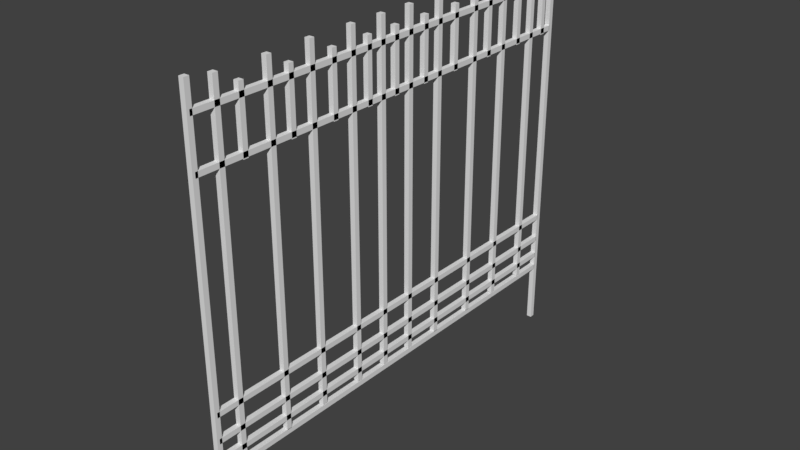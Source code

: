 # Source: fence.blend  (saved by Blender 2.79.0; exported with 4.5.12 LTS)
import bpy
from mathutils import Matrix  # noqa: F401  (used for matrix-valued properties, if any)

bpy.ops.wm.read_factory_settings(use_empty=True)
scene = bpy.context.scene
scene.name = 'Scene'

# ---- collections
col_collection_1 = bpy.data.collections.new('Collection 1'); scene.collection.children.link(col_collection_1)

# ---- materials (node trees are filled in below, after node groups)
mat_material = bpy.data.materials.new('Material')
mat_material.alpha_threshold = 0.0
mat_material.use_transparent_shadow = False
mat_material.roughness = 0.5
mat_material.line_color = (0.0, 0.0, 0.0, 1.0)

# ---- material node trees

# ---- world
world_world = bpy.data.worlds.new('World'); scene.world = world_world
world_world.color = (0.05088, 0.05088, 0.05088)
world_world.use_sun_shadow = False
world_world.sun_shadow_jitter_overblur = 0.0
world_world.cycles.sampling_method = 'MANUAL'

# ---- meshes
me_cube_009 = bpy.data.meshes.new('Cube.009')
me_cube_009.from_pydata([(0.03069, 2.718, 0.03069), (0.03069, 2.718, -0.03069), (-0.03069, 2.718, -0.03069), (-0.03069, 2.718, 0.03069), (0.03069, -2.718, 0.03069), (0.03069, -2.718, -0.03069), (-0.03069, -2.718, -0.03069), (-0.03069, -2.718, 0.03069), (0.03069, 0.4301, 2.453), (0.03069, 0.3687, 2.453), (-0.03069, 0.3687, 2.453), (-0.03069, 0.4301, 2.453), (0.03069, 0.4301, 3.184), (0.03069, 0.3687, 3.184), (-0.03069, 0.3687, 3.184), (-0.03069, 0.4301, 3.184), (0.03069, 1.816, -0.6778), (0.03069, 1.755, -0.6778), (-0.03069, 1.755, -0.6778), (-0.03069, 1.816, -0.6778), (0.03069, 1.816, 3.344), (0.03069, 1.755, 3.344), (-0.03069, 1.755, 3.344), (-0.03069, 1.816, 3.344), (0.03069, 1.279, -0.6925), (0.03069, 1.218, -0.6925), (-0.03069, 1.218, -0.6925), (-0.03069, 1.279, -0.6925), (0.03069, 1.279, 3.33), (0.03069, 1.218, 3.33), (-0.03069, 1.218, 3.33), (-0.03069, 1.279, 3.33), (0.03069, 2.371, -0.6778), (0.03069, 2.31, -0.6778), (-0.03069, 2.31, -0.6778), (-0.03069, 2.371, -0.6778), (0.03069, 2.371, 3.344), (0.03069, 2.31, 3.344), (-0.03069, 2.31, 3.344), (-0.03069, 2.371, 3.344), (0.03069, 2.107, 2.453), (0.03069, 2.045, 2.453), (-0.03069, 2.045, 2.453), (-0.03069, 2.107, 2.453), (0.03069, 2.107, 3.184), (0.03069, 2.045, 3.184), (-0.03069, 2.045, 3.184), (-0.03069, 2.107, 3.184), (0.03069, 2.603, 2.453), (0.03069, 2.542, 2.453), (-0.03069, 2.542, 2.453), (-0.03069, 2.603, 2.453), (0.03069, 2.603, 3.184), (0.03069, 2.542, 3.184), (-0.03069, 2.542, 3.184), (-0.03069, 2.603, 3.184), (0.03069, 1.541, 2.453), (0.03069, 1.48, 2.453), (-0.03069, 1.48, 2.453), (-0.03069, 1.541, 2.453), (0.03069, 1.541, 3.184), (0.03069, 1.48, 3.184), (-0.03069, 1.48, 3.184), (-0.03069, 1.541, 3.184), (0.03069, 0.9392, 2.453), (0.03069, 0.8778, 2.453), (-0.03069, 0.8778, 2.453), (-0.03069, 0.9392, 2.453), (0.03069, 0.9392, 3.184), (0.03069, 0.8778, 3.184), (-0.03069, 0.8778, 3.184), (-0.03069, 0.9392, 3.184), (0.03069, 0.6618, -0.6925), (0.03069, 0.6005, -0.6925), (-0.03069, 0.6005, -0.6925), (-0.03069, 0.6618, -0.6925), (0.03069, 0.6618, 3.33), (0.03069, 0.6005, 3.33), (-0.03069, 0.6005, 3.33), (-0.03069, 0.6618, 3.33), (0.03069, 0.1848, -0.6778), (0.03069, 0.1234, -0.6778), (-0.03069, 0.1234, -0.6778), (-0.03069, 0.1848, -0.6778), (0.03069, 0.1848, 3.344), (0.03069, 0.1234, 3.344), (-0.03069, 0.1234, 3.344), (-0.03069, 0.1848, 3.344), (0.03069, -2.384, -0.6925), (0.03069, -2.446, -0.6925), (-0.03069, -2.446, -0.6925), (-0.03069, -2.384, -0.6925), (0.03069, -2.384, 3.33), (0.03069, -2.446, 3.33), (-0.03069, -2.446, 3.33), (-0.03069, -2.384, 3.33), (0.03069, -2.107, 2.453), (0.03069, -2.168, 2.453), (-0.03069, -2.168, 2.453), (-0.03069, -2.107, 2.453), (0.03069, -2.107, 3.184), (0.03069, -2.168, 3.184), (-0.03069, -2.168, 3.184), (-0.03069, -2.107, 3.184), (0.03069, -1.505, 2.453), (0.03069, -1.566, 2.453), (-0.03069, -1.566, 2.453), (-0.03069, -1.505, 2.453), (0.03069, -1.505, 3.184), (0.03069, -1.566, 3.184), (-0.03069, -1.566, 3.184), (-0.03069, -1.505, 3.184), (0.03069, -0.03456, 2.453), (0.03069, -0.09594, 2.453), (-0.03069, -0.09594, 2.453), (-0.03069, -0.03456, 2.453), (0.03069, -0.03456, 3.184), (0.03069, -0.09594, 3.184), (-0.03069, -0.09594, 3.184), (-0.03069, -0.03456, 3.184), (0.03069, -0.4428, 2.453), (0.03069, -0.5041, 2.453), (-0.03069, -0.5041, 2.453), (-0.03069, -0.4428, 2.453), (0.03069, -0.4428, 3.184), (0.03069, -0.5041, 3.184), (-0.03069, -0.5041, 3.184), (-0.03069, -0.4428, 3.184), (0.03069, -0.9394, 2.453), (0.03069, -1.001, 2.453), (-0.03069, -1.001, 2.453), (-0.03069, -0.9394, 2.453), (0.03069, -0.9394, 3.184), (0.03069, -1.001, 3.184), (-0.03069, -1.001, 3.184), (-0.03069, -0.9394, 3.184), (0.03069, 2.718, -0.511), (0.03069, 2.718, -0.5724), (-0.03069, 2.718, -0.5724), (-0.03069, 2.718, -0.511), (0.03069, -2.718, -0.511), (0.03069, -2.718, -0.5724), (-0.03069, -2.718, -0.5724), (-0.03069, -2.718, -0.511), (0.03069, 2.718, -0.2768), (0.03069, 2.718, -0.3381), (-0.03069, 2.718, -0.3381), (-0.03069, 2.718, -0.2768), (0.03069, -2.718, -0.2768), (0.03069, -2.718, -0.3381), (-0.03069, -2.718, -0.3381), (-0.03069, -2.718, -0.2768), (0.03069, 2.718, 2.525), (0.03069, 2.718, 2.464), (-0.03069, 2.718, 2.464), (-0.03069, 2.718, 2.525), (0.03069, -2.718, 2.525), (0.03069, -2.718, 2.464), (-0.03069, -2.718, 2.464), (-0.03069, -2.718, 2.525), (0.03069, 2.718, -0.6873), (0.03069, 2.718, -0.7487), (-0.03069, 2.718, -0.7487), (-0.03069, 2.718, -0.6873), (0.03069, -2.718, -0.6873), (0.03069, -2.718, -0.7487), (-0.03069, -2.718, -0.7487), (-0.03069, -2.718, -0.6873), (0.03069, 2.718, 3.09), (0.03069, 2.718, 3.028), (-0.03069, 2.718, 3.028), (-0.03069, 2.718, 3.09), (0.03069, -2.718, 3.09), (0.03069, -2.718, 3.028), (-0.03069, -2.718, 3.028), (-0.03069, -2.718, 3.09), (0.03069, 2.774, -1.492), (0.03069, 2.713, -1.492), (-0.03069, 2.713, -1.492), (-0.03069, 2.774, -1.492), (0.03069, 2.774, 3.376), (0.03069, 2.713, 3.376), (-0.03069, 2.713, 3.376), (-0.03069, 2.774, 3.376), (0.03069, -0.2424, -0.6778), (0.03069, -0.3038, -0.6778), (-0.03069, -0.3038, -0.6778), (-0.03069, -0.2424, -0.6778), (0.03069, -0.2424, 3.344), (0.03069, -0.3038, 3.344), (-0.03069, -0.3038, 3.344), (-0.03069, -0.2424, 3.344), (0.03069, -0.6748, -0.6778), (0.03069, -0.7362, -0.6778), (-0.03069, -0.7362, -0.6778), (-0.03069, -0.6748, -0.6778), (0.03069, -0.6748, 3.344), (0.03069, -0.7362, 3.344), (-0.03069, -0.7362, 3.344), (-0.03069, -0.6748, 3.344), (0.03069, -1.767, -0.6925), (0.03069, -1.829, -0.6925), (-0.03069, -1.829, -0.6925), (-0.03069, -1.767, -0.6925), (0.03069, -1.767, 3.33), (0.03069, -1.829, 3.33), (-0.03069, -1.829, 3.33), (-0.03069, -1.767, 3.33), (0.03069, -1.23, -0.6778), (0.03069, -1.292, -0.6778), (-0.03069, -1.292, -0.6778), (-0.03069, -1.23, -0.6778), (0.03069, -1.23, 3.344), (0.03069, -1.292, 3.344), (-0.03069, -1.292, 3.344), (-0.03069, -1.23, 3.344), (0.03069, -2.687, -1.492), (0.03069, -2.749, -1.492), (-0.03069, -2.749, -1.492), (-0.03069, -2.687, -1.492), (0.03069, -2.687, 3.376), (0.03069, -2.749, 3.376), (-0.03069, -2.749, 3.376), (-0.03069, -2.687, 3.376)], [], [(1, 3, 0), (7, 5, 4), (4, 1, 0), (5, 2, 1), (2, 7, 3), (0, 7, 4), (9, 11, 8), (15, 13, 12), (12, 9, 8), (13, 10, 9), (14, 11, 10), (8, 15, 12), (17, 19, 16), (23, 21, 20), (16, 21, 17), (21, 18, 17), (22, 19, 18), (16, 23, 20), (25, 27, 24), (31, 29, 28), (28, 25, 24), (29, 26, 25), (30, 27, 26), (24, 31, 28), (33, 35, 32), (39, 37, 36), (32, 37, 33), (37, 34, 33), (38, 35, 34), (32, 39, 36), (41, 43, 40), (47, 45, 44), (44, 41, 40), (45, 42, 41), (46, 43, 42), (40, 47, 44), (49, 51, 48), (55, 53, 52), (52, 49, 48), (53, 50, 49), (54, 51, 50), (48, 55, 52), (57, 59, 56), (63, 61, 60), (60, 57, 56), (61, 58, 57), (62, 59, 58), (56, 63, 60), (65, 67, 64), (71, 69, 68), (68, 65, 64), (69, 66, 65), (70, 67, 66), (64, 71, 68), (73, 75, 72), (79, 77, 76), (76, 73, 72), (77, 74, 73), (78, 75, 74), (72, 79, 76), (81, 83, 80), (87, 85, 84), (84, 81, 80), (85, 82, 81), (86, 83, 82), (80, 87, 84), (89, 91, 88), (95, 93, 92), (88, 93, 89), (93, 90, 89), (94, 91, 90), (88, 95, 92), (97, 99, 96), (103, 101, 100), (100, 97, 96), (101, 98, 97), (102, 99, 98), (96, 103, 100), (105, 107, 104), (111, 109, 108), (108, 105, 104), (109, 106, 105), (110, 107, 106), (104, 111, 108), (113, 115, 112), (119, 117, 116), (116, 113, 112), (117, 114, 113), (118, 115, 114), (112, 119, 116), (121, 123, 120), (127, 125, 124), (124, 121, 120), (125, 122, 121), (126, 123, 122), (120, 127, 124), (129, 131, 128), (135, 133, 132), (132, 129, 128), (133, 130, 129), (134, 131, 130), (128, 135, 132), (137, 139, 136), (143, 141, 140), (140, 137, 136), (141, 138, 137), (142, 139, 138), (136, 143, 140), (145, 147, 144), (151, 149, 148), (148, 145, 144), (149, 146, 145), (150, 147, 146), (144, 151, 148), (153, 155, 152), (159, 157, 156), (156, 153, 152), (157, 154, 153), (158, 155, 154), (152, 159, 156), (161, 163, 160), (167, 165, 164), (164, 161, 160), (165, 162, 161), (166, 163, 162), (160, 167, 164), (169, 171, 168), (175, 173, 172), (172, 169, 168), (173, 170, 169), (174, 171, 170), (168, 175, 172), (177, 179, 176), (183, 181, 180), (180, 177, 176), (181, 178, 177), (182, 179, 178), (176, 183, 180), (185, 187, 184), (191, 189, 188), (188, 185, 184), (189, 186, 185), (190, 187, 186), (184, 191, 188), (193, 195, 192), (199, 197, 196), (192, 197, 193), (197, 194, 193), (198, 195, 194), (192, 199, 196), (201, 203, 200), (207, 205, 204), (200, 205, 201), (205, 202, 201), (206, 203, 202), (200, 207, 204), (209, 211, 208), (215, 213, 212), (212, 209, 208), (213, 210, 209), (214, 211, 210), (208, 215, 212), (217, 219, 216), (223, 221, 220), (220, 217, 216), (221, 218, 217), (222, 219, 218), (216, 223, 220), (1, 2, 3), (7, 6, 5), (4, 5, 1), (5, 6, 2), (2, 6, 7), (0, 3, 7), (9, 10, 11), (15, 14, 13), (12, 13, 9), (13, 14, 10), (14, 15, 11), (8, 11, 15), (17, 18, 19), (23, 22, 21), (16, 20, 21), (21, 22, 18), (22, 23, 19), (16, 19, 23), (25, 26, 27), (31, 30, 29), (28, 29, 25), (29, 30, 26), (30, 31, 27), (24, 27, 31), (33, 34, 35), (39, 38, 37), (32, 36, 37), (37, 38, 34), (38, 39, 35), (32, 35, 39), (41, 42, 43), (47, 46, 45), (44, 45, 41), (45, 46, 42), (46, 47, 43), (40, 43, 47), (49, 50, 51), (55, 54, 53), (52, 53, 49), (53, 54, 50), (54, 55, 51), (48, 51, 55), (57, 58, 59), (63, 62, 61), (60, 61, 57), (61, 62, 58), (62, 63, 59), (56, 59, 63), (65, 66, 67), (71, 70, 69), (68, 69, 65), (69, 70, 66), (70, 71, 67), (64, 67, 71), (73, 74, 75), (79, 78, 77), (76, 77, 73), (77, 78, 74), (78, 79, 75), (72, 75, 79), (81, 82, 83), (87, 86, 85), (84, 85, 81), (85, 86, 82), (86, 87, 83), (80, 83, 87), (89, 90, 91), (95, 94, 93), (88, 92, 93), (93, 94, 90), (94, 95, 91), (88, 91, 95), (97, 98, 99), (103, 102, 101), (100, 101, 97), (101, 102, 98), (102, 103, 99), (96, 99, 103), (105, 106, 107), (111, 110, 109), (108, 109, 105), (109, 110, 106), (110, 111, 107), (104, 107, 111), (113, 114, 115), (119, 118, 117), (116, 117, 113), (117, 118, 114), (118, 119, 115), (112, 115, 119), (121, 122, 123), (127, 126, 125), (124, 125, 121), (125, 126, 122), (126, 127, 123), (120, 123, 127), (129, 130, 131), (135, 134, 133), (132, 133, 129), (133, 134, 130), (134, 135, 131), (128, 131, 135), (137, 138, 139), (143, 142, 141), (140, 141, 137), (141, 142, 138), (142, 143, 139), (136, 139, 143), (145, 146, 147), (151, 150, 149), (148, 149, 145), (149, 150, 146), (150, 151, 147), (144, 147, 151), (153, 154, 155), (159, 158, 157), (156, 157, 153), (157, 158, 154), (158, 159, 155), (152, 155, 159), (161, 162, 163), (167, 166, 165), (164, 165, 161), (165, 166, 162), (166, 167, 163), (160, 163, 167), (169, 170, 171), (175, 174, 173), (172, 173, 169), (173, 174, 170), (174, 175, 171), (168, 171, 175), (177, 178, 179), (183, 182, 181), (180, 181, 177), (181, 182, 178), (182, 183, 179), (176, 179, 183), (185, 186, 187), (191, 190, 189), (188, 189, 185), (189, 190, 186), (190, 191, 187), (184, 187, 191), (193, 194, 195), (199, 198, 197), (192, 196, 197), (197, 198, 194), (198, 199, 195), (192, 195, 199), (201, 202, 203), (207, 206, 205), (200, 204, 205), (205, 206, 202), (206, 207, 203), (200, 203, 207), (209, 210, 211), (215, 214, 213), (212, 213, 209), (213, 214, 210), (214, 215, 211), (208, 211, 215), (217, 218, 219), (223, 222, 221), (220, 221, 217), (221, 222, 218), (222, 223, 219), (216, 219, 223)])
_uv = me_cube_009.uv_layers.new(name='UVMap')
_uv.uv.foreach_set('vector', [0.8759, 0.5176, 0.8526, 0.5302, 0.8526, 0.5176, 0.8526, 0.4727, 0.8759, 0.4853, 0.8526, 0.4853, 0.8249, 0.5003, 0.8481, 0.4877, 0.8481, 0.5003, 0.8249, 0.4703, 0.8481, 0.4578, 0.8481, 0.4703, 0.765, 0.5302, 0.7417, 0.5176, 0.765, 0.5176, 0.8204, 0.4578, 0.7971, 0.4703, 0.7971, 0.4578, 0.9975, 0.2682, 0.9978, 0.2556, 0.9978, 0.2682, 0.9978, 0.04371, 0.9975, 0.03113, 0.9978, 0.03113, 0.8669, 0.4554, 0.8666, 0.3056, 0.8669, 0.3056, 0.8759, 0.3032, 0.8526, 0.1534, 0.8759, 0.1534, 0.9881, 0.1534, 0.9884, 0.3032, 0.9881, 0.3032, 0.7095, 0.3032, 0.6863, 0.1534, 0.7095, 0.1534, 0.9928, 0.4853, 0.9931, 0.4727, 0.9931, 0.4853, 0.9978, 0.1185, 0.9975, 0.106, 0.9978, 0.106, 0.8899, 0.001195, 0.8897, 0.8255, 0.8897, 0.001195, 0.5566, 0.001195, 0.5799, 0.8255, 0.5566, 0.8255, 0.9506, 0.001195, 0.9509, 0.8255, 0.9506, 0.8255, 0.3582, 0.8255, 0.3349, 0.001195, 0.3582, 0.001195, 0.9835, 0.5302, 0.9837, 0.5176, 0.9837, 0.5302, 0.9978, 0.02874, 0.9975, 0.01616, 0.9978, 0.01616, 0.9134, 0.8255, 0.9131, 0.001195, 0.9134, 0.001195, 0.3903, 0.001195, 0.4136, 0.8255, 0.3903, 0.8255, 0.9366, 0.001195, 0.9368, 0.8255, 0.9366, 0.8255, 0.1918, 0.8255, 0.1685, 0.001195, 0.1918, 0.001195, 0.9788, 0.5302, 0.979, 0.5176, 0.979, 0.5302, 0.9978, 0.1634, 0.9975, 0.1509, 0.9978, 0.1509, 0.8993, 0.001195, 0.8991, 0.8255, 0.8991, 0.001195, 0.5012, 0.001195, 0.5245, 0.8255, 0.5012, 0.8255, 0.96, 0.001195, 0.9603, 0.8255, 0.96, 0.8255, 0.2473, 0.8255, 0.224, 0.001195, 0.2473, 0.001195, 0.9835, 0.5003, 0.9837, 0.4877, 0.9837, 0.5003, 0.9978, 0.1335, 0.9975, 0.1209, 0.9978, 0.1209, 0.9743, 0.3032, 0.9741, 0.1534, 0.9743, 0.1534, 0.8759, 0.151, 0.8526, 0.001195, 0.8759, 0.001195, 0.9928, 0.1534, 0.9931, 0.3032, 0.9928, 0.3032, 0.7373, 0.151, 0.714, 0.001195, 0.7373, 0.001195, 0.9975, 0.358, 0.9978, 0.3455, 0.9978, 0.358, 0.9978, 0.1934, 0.9975, 0.1808, 0.9978, 0.1808, 0.9743, 0.4554, 0.9741, 0.3056, 0.9743, 0.3056, 0.8481, 0.4554, 0.8249, 0.3056, 0.8481, 0.3056, 0.9835, 0.1534, 0.9837, 0.3032, 0.9835, 0.3032, 0.7373, 0.3032, 0.714, 0.1534, 0.7373, 0.1534, 0.9975, 0.3131, 0.9978, 0.3005, 0.9978, 0.3131, 0.9743, 0.5152, 0.9741, 0.5027, 0.9743, 0.5027, 0.8528, 0.4554, 0.8526, 0.3056, 0.8528, 0.3056, 0.8481, 0.3032, 0.8249, 0.1534, 0.8481, 0.1534, 0.9881, 0.001195, 0.9884, 0.151, 0.9881, 0.151, 0.765, 0.151, 0.7417, 0.001195, 0.765, 0.001195, 0.9975, 0.2233, 0.9978, 0.2107, 0.9978, 0.2233, 0.9978, 0.01377, 0.9975, 0.001195, 0.9978, 0.001195, 0.8622, 0.4554, 0.862, 0.3056, 0.8622, 0.3056, 0.8481, 0.151, 0.8249, 0.001195, 0.8481, 0.001195, 0.9928, 0.001195, 0.9931, 0.151, 0.9928, 0.151, 0.765, 0.3032, 0.7417, 0.1534, 0.765, 0.1534, 0.9835, 0.5152, 0.9837, 0.5027, 0.9837, 0.5152, 0.9978, 0.07364, 0.9975, 0.06107, 0.9978, 0.06107, 0.8946, 0.8255, 0.8944, 0.001195, 0.8946, 0.001195, 0.4457, 0.001195, 0.469, 0.8255, 0.4457, 0.8255, 0.9694, 0.001195, 0.9697, 0.8255, 0.9694, 0.8255, 0.1641, 0.8255, 0.1408, 0.001195, 0.1641, 0.001195, 0.9881, 0.5003, 0.9884, 0.4877, 0.9884, 0.5003, 0.9978, 0.3431, 0.9975, 0.3305, 0.9978, 0.3305, 0.8852, 0.8255, 0.885, 0.001195, 0.8852, 0.001195, 0.5843, 0.001195, 0.6076, 0.8255, 0.5843, 0.8255, 0.9553, 0.001195, 0.9556, 0.8255, 0.9553, 0.8255, 0.275, 0.8255, 0.2517, 0.001195, 0.275, 0.001195, 0.9881, 0.5302, 0.9884, 0.5176, 0.9884, 0.5302, 0.979, 0.4853, 0.9788, 0.4727, 0.979, 0.4727, 0.9087, 0.001195, 0.9084, 0.8255, 0.9084, 0.001195, 0.418, 0.001195, 0.4413, 0.8255, 0.418, 0.8255, 0.9272, 0.001195, 0.9275, 0.8255, 0.9272, 0.8255, 0.2195, 0.8255, 0.1963, 0.001195, 0.2195, 0.001195, 0.9835, 0.4853, 0.9837, 0.4727, 0.9837, 0.4853, 0.9978, 0.1036, 0.9975, 0.091, 0.9978, 0.091, 0.8575, 0.4554, 0.8573, 0.3056, 0.8575, 0.3056, 0.8204, 0.4554, 0.7971, 0.3056, 0.8204, 0.3056, 0.9881, 0.3056, 0.9884, 0.4554, 0.9881, 0.4554, 0.7927, 0.151, 0.7694, 0.001195, 0.7927, 0.001195, 0.9975, 0.2982, 0.9978, 0.2856, 0.9978, 0.2982, 0.9978, 0.2084, 0.9975, 0.1958, 0.9978, 0.1958, 0.8716, 0.4554, 0.8713, 0.3056, 0.8716, 0.3056, 0.7927, 0.4554, 0.7694, 0.3056, 0.7927, 0.3056, 0.9835, 0.3056, 0.9837, 0.4554, 0.9835, 0.4554, 0.7927, 0.3032, 0.7694, 0.1534, 0.7927, 0.1534, 0.9788, 0.5152, 0.979, 0.5027, 0.979, 0.5152, 0.9978, 0.05868, 0.9975, 0.0461, 0.9978, 0.0461, 0.9788, 0.3056, 0.979, 0.4554, 0.9788, 0.4554, 0.765, 0.4554, 0.7417, 0.3056, 0.765, 0.3056, 0.9788, 0.1534, 0.979, 0.3032, 0.9788, 0.3032, 0.8204, 0.151, 0.7971, 0.001195, 0.8204, 0.001195, 0.9975, 0.2832, 0.9978, 0.2706, 0.9978, 0.2832, 0.9978, 0.3281, 0.9975, 0.3155, 0.9978, 0.3155, 0.979, 0.151, 0.9788, 0.001195, 0.979, 0.001195, 0.7373, 0.4554, 0.714, 0.3056, 0.7373, 0.3056, 0.9928, 0.3056, 0.9931, 0.4554, 0.9928, 0.4554, 0.8204, 0.3032, 0.7971, 0.1534, 0.8204, 0.1534, 0.9788, 0.5003, 0.979, 0.4877, 0.979, 0.5003, 0.9931, 0.5152, 0.9928, 0.5027, 0.9931, 0.5027, 0.9743, 0.151, 0.9741, 0.001195, 0.9743, 0.001195, 0.7095, 0.4554, 0.6863, 0.3056, 0.7095, 0.3056, 0.9835, 0.001195, 0.9837, 0.151, 0.9835, 0.151, 0.7095, 0.151, 0.6863, 0.001195, 0.7095, 0.001195, 0.7971, 0.5027, 0.8204, 0.5152, 0.7971, 0.5152, 0.7095, 0.4727, 0.6863, 0.4853, 0.6863, 0.4727, 0.7417, 0.5152, 0.765, 0.5027, 0.765, 0.5152, 0.9741, 0.4703, 0.9974, 0.4578, 0.9974, 0.4703, 0.7694, 0.5152, 0.7927, 0.5027, 0.7927, 0.5152, 0.7927, 0.5176, 0.7694, 0.5302, 0.7694, 0.5176, 0.7373, 0.5302, 0.714, 0.5176, 0.7373, 0.5176, 0.7417, 0.4578, 0.765, 0.4703, 0.7417, 0.4703, 0.7095, 0.5176, 0.6863, 0.5302, 0.6863, 0.5176, 0.8481, 0.5302, 0.8249, 0.5176, 0.8481, 0.5176, 0.8204, 0.5302, 0.7971, 0.5176, 0.8204, 0.5176, 0.8481, 0.4727, 0.8249, 0.4853, 0.8249, 0.4727, 0.7927, 0.5003, 0.7694, 0.4877, 0.7927, 0.4877, 0.7373, 0.4727, 0.714, 0.4853, 0.714, 0.4727, 0.7417, 0.5003, 0.765, 0.4877, 0.765, 0.5003, 0.8526, 0.5003, 0.8759, 0.4877, 0.8759, 0.5003, 0.8249, 0.5152, 0.8481, 0.5027, 0.8481, 0.5152, 0.8759, 0.4578, 0.8526, 0.4703, 0.8526, 0.4578, 0.7095, 0.5152, 0.6863, 0.5027, 0.7095, 0.5027, 0.765, 0.4727, 0.7417, 0.4853, 0.7417, 0.4727, 0.714, 0.5003, 0.7373, 0.4877, 0.7373, 0.5003, 0.714, 0.4703, 0.7373, 0.4578, 0.7373, 0.4703, 0.8526, 0.5152, 0.8759, 0.5027, 0.8759, 0.5152, 0.7927, 0.4727, 0.7694, 0.4853, 0.7694, 0.4727, 0.8204, 0.5003, 0.7971, 0.4877, 0.8204, 0.4877, 0.8204, 0.4727, 0.7971, 0.4853, 0.7971, 0.4727, 0.6863, 0.5003, 0.7095, 0.4877, 0.7095, 0.5003, 0.7694, 0.4578, 0.7927, 0.4703, 0.7694, 0.4703, 0.714, 0.5152, 0.7373, 0.5027, 0.7373, 0.5152, 0.7095, 0.4578, 0.6863, 0.4703, 0.6863, 0.4578, 0.9975, 0.2533, 0.9978, 0.2407, 0.9978, 0.2533, 0.9743, 0.5302, 0.9741, 0.5176, 0.9743, 0.5176, 0.6722, 0.001195, 0.6725, 0.9988, 0.6722, 0.9988, 0.08537, 0.001195, 0.1087, 0.9988, 0.08537, 0.9988, 0.6769, 0.001195, 0.6771, 0.9988, 0.6769, 0.9988, 0.05323, 0.9988, 0.02993, 0.001195, 0.05323, 0.001195, 0.9881, 0.5152, 0.9884, 0.5027, 0.9884, 0.5152, 0.9743, 0.5003, 0.9741, 0.4877, 0.9743, 0.4877, 0.904, 0.8255, 0.9037, 0.001195, 0.904, 0.001195, 0.5289, 0.001195, 0.5522, 0.8255, 0.5289, 0.8255, 0.9413, 0.001195, 0.9415, 0.8255, 0.9413, 0.8255, 0.3304, 0.8255, 0.3071, 0.001195, 0.3304, 0.001195, 0.9975, 0.2383, 0.9978, 0.2257, 0.9978, 0.2383, 0.9743, 0.4853, 0.9741, 0.4727, 0.9743, 0.4727, 0.9228, 0.001195, 0.9225, 0.8255, 0.9225, 0.001195, 0.6121, 0.001195, 0.6354, 0.8255, 0.6121, 0.8255, 0.9459, 0.001195, 0.9462, 0.8255, 0.9459, 0.8255, 0.3027, 0.8255, 0.2794, 0.001195, 0.3027, 0.001195, 0.9928, 0.5003, 0.9931, 0.4877, 0.9931, 0.5003, 0.9978, 0.1485, 0.9975, 0.1359, 0.9978, 0.1359, 0.9181, 0.001195, 0.9178, 0.8255, 0.9178, 0.001195, 0.4735, 0.001195, 0.4968, 0.8255, 0.4735, 0.8255, 0.9319, 0.001195, 0.9321, 0.8255, 0.9319, 0.8255, 0.1364, 0.8255, 0.1131, 0.001195, 0.1364, 0.001195, 0.9881, 0.4853, 0.9884, 0.4727, 0.9884, 0.4853, 0.9978, 0.08861, 0.9975, 0.07603, 0.9978, 0.07603, 0.8806, 0.8255, 0.8803, 0.001195, 0.8806, 0.001195, 0.6398, 0.001195, 0.6631, 0.8255, 0.6398, 0.8255, 0.9647, 0.001195, 0.965, 0.8255, 0.9647, 0.8255, 0.3859, 0.8255, 0.3626, 0.001195, 0.3859, 0.001195, 0.9975, 0.1784, 0.9978, 0.1658, 0.9978, 0.1784, 0.9931, 0.5302, 0.9928, 0.5176, 0.9931, 0.5176, 0.6675, 0.001195, 0.6678, 0.9988, 0.6675, 0.9988, 0.05765, 0.001195, 0.08095, 0.9988, 0.05765, 0.9988, 0.6816, 0.001195, 0.6818, 0.9988, 0.6816, 0.9988, 0.02551, 0.9988, 0.002213, 0.001195, 0.02551, 0.001195, 0.8759, 0.5176, 0.8759, 0.5302, 0.8526, 0.5302, 0.8526, 0.4727, 0.8759, 0.4727, 0.8759, 0.4853, 0.8249, 0.5003, 0.8249, 0.4877, 0.8481, 0.4877, 0.8249, 0.4703, 0.8249, 0.4578, 0.8481, 0.4578, 0.765, 0.5302, 0.7417, 0.5302, 0.7417, 0.5176, 0.8204, 0.4578, 0.8204, 0.4703, 0.7971, 0.4703, 0.9975, 0.2682, 0.9975, 0.2556, 0.9978, 0.2556, 0.9978, 0.04371, 0.9975, 0.04371, 0.9975, 0.03113, 0.8669, 0.4554, 0.8666, 0.4554, 0.8666, 0.3056, 0.8759, 0.3032, 0.8526, 0.3032, 0.8526, 0.1534, 0.9881, 0.1534, 0.9884, 0.1534, 0.9884, 0.3032, 0.7095, 0.3032, 0.6863, 0.3032, 0.6863, 0.1534, 0.9928, 0.4853, 0.9928, 0.4727, 0.9931, 0.4727, 0.9978, 0.1185, 0.9975, 0.1185, 0.9975, 0.106, 0.8899, 0.001195, 0.8899, 0.8255, 0.8897, 0.8255, 0.5566, 0.001195, 0.5799, 0.001195, 0.5799, 0.8255, 0.9506, 0.001195, 0.9509, 0.001195, 0.9509, 0.8255, 0.3582, 0.8255, 0.3349, 0.8255, 0.3349, 0.001195, 0.9835, 0.5302, 0.9835, 0.5176, 0.9837, 0.5176, 0.9978, 0.02874, 0.9975, 0.02874, 0.9975, 0.01616, 0.9134, 0.8255, 0.9131, 0.8255, 0.9131, 0.001195, 0.3903, 0.001195, 0.4136, 0.001195, 0.4136, 0.8255, 0.9366, 0.001195, 0.9368, 0.001195, 0.9368, 0.8255, 0.1918, 0.8255, 0.1685, 0.8255, 0.1685, 0.001195, 0.9788, 0.5302, 0.9788, 0.5176, 0.979, 0.5176, 0.9978, 0.1634, 0.9975, 0.1634, 0.9975, 0.1509, 0.8993, 0.001195, 0.8993, 0.8255, 0.8991, 0.8255, 0.5012, 0.001195, 0.5245, 0.001195, 0.5245, 0.8255, 0.96, 0.001195, 0.9603, 0.001195, 0.9603, 0.8255, 0.2473, 0.8255, 0.224, 0.8255, 0.224, 0.001195, 0.9835, 0.5003, 0.9835, 0.4877, 0.9837, 0.4877, 0.9978, 0.1335, 0.9975, 0.1335, 0.9975, 0.1209, 0.9743, 0.3032, 0.9741, 0.3032, 0.9741, 0.1534, 0.8759, 0.151, 0.8526, 0.151, 0.8526, 0.001195, 0.9928, 0.1534, 0.9931, 0.1534, 0.9931, 0.3032, 0.7373, 0.151, 0.714, 0.151, 0.714, 0.001195, 0.9975, 0.358, 0.9975, 0.3455, 0.9978, 0.3455, 0.9978, 0.1934, 0.9975, 0.1934, 0.9975, 0.1808, 0.9743, 0.4554, 0.9741, 0.4554, 0.9741, 0.3056, 0.8481, 0.4554, 0.8249, 0.4554, 0.8249, 0.3056, 0.9835, 0.1534, 0.9837, 0.1534, 0.9837, 0.3032, 0.7373, 0.3032, 0.714, 0.3032, 0.714, 0.1534, 0.9975, 0.3131, 0.9975, 0.3005, 0.9978, 0.3005, 0.9743, 0.5152, 0.9741, 0.5152, 0.9741, 0.5027, 0.8528, 0.4554, 0.8526, 0.4554, 0.8526, 0.3056, 0.8481, 0.3032, 0.8249, 0.3032, 0.8249, 0.1534, 0.9881, 0.001195, 0.9884, 0.001195, 0.9884, 0.151, 0.765, 0.151, 0.7417, 0.151, 0.7417, 0.001195, 0.9975, 0.2233, 0.9975, 0.2107, 0.9978, 0.2107, 0.9978, 0.01377, 0.9975, 0.01377, 0.9975, 0.001195, 0.8622, 0.4554, 0.862, 0.4554, 0.862, 0.3056, 0.8481, 0.151, 0.8249, 0.151, 0.8249, 0.001195, 0.9928, 0.001195, 0.9931, 0.001195, 0.9931, 0.151, 0.765, 0.3032, 0.7417, 0.3032, 0.7417, 0.1534, 0.9835, 0.5152, 0.9835, 0.5027, 0.9837, 0.5027, 0.9978, 0.07364, 0.9975, 0.07364, 0.9975, 0.06107, 0.8946, 0.8255, 0.8944, 0.8255, 0.8944, 0.001195, 0.4457, 0.001195, 0.469, 0.001195, 0.469, 0.8255, 0.9694, 0.001195, 0.9697, 0.001195, 0.9697, 0.8255, 0.1641, 0.8255, 0.1408, 0.8255, 0.1408, 0.001195, 0.9881, 0.5003, 0.9881, 0.4877, 0.9884, 0.4877, 0.9978, 0.3431, 0.9975, 0.3431, 0.9975, 0.3305, 0.8852, 0.8255, 0.885, 0.8255, 0.885, 0.001195, 0.5843, 0.001195, 0.6076, 0.001195, 0.6076, 0.8255, 0.9553, 0.001195, 0.9556, 0.001195, 0.9556, 0.8255, 0.275, 0.8255, 0.2517, 0.8255, 0.2517, 0.001195, 0.9881, 0.5302, 0.9881, 0.5176, 0.9884, 0.5176, 0.979, 0.4853, 0.9788, 0.4853, 0.9788, 0.4727, 0.9087, 0.001195, 0.9087, 0.8255, 0.9084, 0.8255, 0.418, 0.001195, 0.4413, 0.001195, 0.4413, 0.8255, 0.9272, 0.001195, 0.9275, 0.001195, 0.9275, 0.8255, 0.2195, 0.8255, 0.1963, 0.8255, 0.1963, 0.001195, 0.9835, 0.4853, 0.9835, 0.4727, 0.9837, 0.4727, 0.9978, 0.1036, 0.9975, 0.1036, 0.9975, 0.091, 0.8575, 0.4554, 0.8573, 0.4554, 0.8573, 0.3056, 0.8204, 0.4554, 0.7971, 0.4554, 0.7971, 0.3056, 0.9881, 0.3056, 0.9884, 0.3056, 0.9884, 0.4554, 0.7927, 0.151, 0.7694, 0.151, 0.7694, 0.001195, 0.9975, 0.2982, 0.9975, 0.2856, 0.9978, 0.2856, 0.9978, 0.2084, 0.9975, 0.2084, 0.9975, 0.1958, 0.8716, 0.4554, 0.8713, 0.4554, 0.8713, 0.3056, 0.7927, 0.4554, 0.7694, 0.4554, 0.7694, 0.3056, 0.9835, 0.3056, 0.9837, 0.3056, 0.9837, 0.4554, 0.7927, 0.3032, 0.7694, 0.3032, 0.7694, 0.1534, 0.9788, 0.5152, 0.9788, 0.5027, 0.979, 0.5027, 0.9978, 0.05868, 0.9975, 0.05868, 0.9975, 0.0461, 0.9788, 0.3056, 0.979, 0.3056, 0.979, 0.4554, 0.765, 0.4554, 0.7417, 0.4554, 0.7417, 0.3056, 0.9788, 0.1534, 0.979, 0.1534, 0.979, 0.3032, 0.8204, 0.151, 0.7971, 0.151, 0.7971, 0.001195, 0.9975, 0.2832, 0.9975, 0.2706, 0.9978, 0.2706, 0.9978, 0.3281, 0.9975, 0.3281, 0.9975, 0.3155, 0.979, 0.151, 0.9788, 0.151, 0.9788, 0.001195, 0.7373, 0.4554, 0.714, 0.4554, 0.714, 0.3056, 0.9928, 0.3056, 0.9931, 0.3056, 0.9931, 0.4554, 0.8204, 0.3032, 0.7971, 0.3032, 0.7971, 0.1534, 0.9788, 0.5003, 0.9788, 0.4877, 0.979, 0.4877, 0.9931, 0.5152, 0.9928, 0.5152, 0.9928, 0.5027, 0.9743, 0.151, 0.9741, 0.151, 0.9741, 0.001195, 0.7095, 0.4554, 0.6863, 0.4554, 0.6863, 0.3056, 0.9835, 0.001195, 0.9837, 0.001195, 0.9837, 0.151, 0.7095, 0.151, 0.6863, 0.151, 0.6863, 0.001195, 0.7971, 0.5027, 0.8204, 0.5027, 0.8204, 0.5152, 0.7095, 0.4727, 0.7095, 0.4853, 0.6863, 0.4853, 0.7417, 0.5152, 0.7417, 0.5027, 0.765, 0.5027, 0.9741, 0.4703, 0.9741, 0.4578, 0.9974, 0.4578, 0.7694, 0.5152, 0.7694, 0.5027, 0.7927, 0.5027, 0.7927, 0.5176, 0.7927, 0.5302, 0.7694, 0.5302, 0.7373, 0.5302, 0.714, 0.5302, 0.714, 0.5176, 0.7417, 0.4578, 0.765, 0.4578, 0.765, 0.4703, 0.7095, 0.5176, 0.7095, 0.5302, 0.6863, 0.5302, 0.8481, 0.5302, 0.8249, 0.5302, 0.8249, 0.5176, 0.8204, 0.5302, 0.7971, 0.5302, 0.7971, 0.5176, 0.8481, 0.4727, 0.8481, 0.4853, 0.8249, 0.4853, 0.7927, 0.5003, 0.7694, 0.5003, 0.7694, 0.4877, 0.7373, 0.4727, 0.7373, 0.4853, 0.714, 0.4853, 0.7417, 0.5003, 0.7417, 0.4877, 0.765, 0.4877, 0.8526, 0.5003, 0.8526, 0.4877, 0.8759, 0.4877, 0.8249, 0.5152, 0.8249, 0.5027, 0.8481, 0.5027, 0.8759, 0.4578, 0.8759, 0.4703, 0.8526, 0.4703, 0.7095, 0.5152, 0.6863, 0.5152, 0.6863, 0.5027, 0.765, 0.4727, 0.765, 0.4853, 0.7417, 0.4853, 0.714, 0.5003, 0.714, 0.4877, 0.7373, 0.4877, 0.714, 0.4703, 0.714, 0.4578, 0.7373, 0.4578, 0.8526, 0.5152, 0.8526, 0.5027, 0.8759, 0.5027, 0.7927, 0.4727, 0.7927, 0.4853, 0.7694, 0.4853, 0.8204, 0.5003, 0.7971, 0.5003, 0.7971, 0.4877, 0.8204, 0.4727, 0.8204, 0.4853, 0.7971, 0.4853, 0.6863, 0.5003, 0.6863, 0.4877, 0.7095, 0.4877, 0.7694, 0.4578, 0.7927, 0.4578, 0.7927, 0.4703, 0.714, 0.5152, 0.714, 0.5027, 0.7373, 0.5027, 0.7095, 0.4578, 0.7095, 0.4703, 0.6863, 0.4703, 0.9975, 0.2533, 0.9975, 0.2407, 0.9978, 0.2407, 0.9743, 0.5302, 0.9741, 0.5302, 0.9741, 0.5176, 0.6722, 0.001195, 0.6725, 0.001195, 0.6725, 0.9988, 0.08537, 0.001195, 0.1087, 0.001195, 0.1087, 0.9988, 0.6769, 0.001195, 0.6771, 0.001195, 0.6771, 0.9988, 0.05323, 0.9988, 0.02993, 0.9988, 0.02993, 0.001195, 0.9881, 0.5152, 0.9881, 0.5027, 0.9884, 0.5027, 0.9743, 0.5003, 0.9741, 0.5003, 0.9741, 0.4877, 0.904, 0.8255, 0.9037, 0.8255, 0.9037, 0.001195, 0.5289, 0.001195, 0.5522, 0.001195, 0.5522, 0.8255, 0.9413, 0.001195, 0.9415, 0.001195, 0.9415, 0.8255, 0.3304, 0.8255, 0.3071, 0.8255, 0.3071, 0.001195, 0.9975, 0.2383, 0.9975, 0.2257, 0.9978, 0.2257, 0.9743, 0.4853, 0.9741, 0.4853, 0.9741, 0.4727, 0.9228, 0.001195, 0.9228, 0.8255, 0.9225, 0.8255, 0.6121, 0.001195, 0.6354, 0.001195, 0.6354, 0.8255, 0.9459, 0.001195, 0.9462, 0.001195, 0.9462, 0.8255, 0.3027, 0.8255, 0.2794, 0.8255, 0.2794, 0.001195, 0.9928, 0.5003, 0.9928, 0.4877, 0.9931, 0.4877, 0.9978, 0.1485, 0.9975, 0.1485, 0.9975, 0.1359, 0.9181, 0.001195, 0.9181, 0.8255, 0.9178, 0.8255, 0.4735, 0.001195, 0.4968, 0.001195, 0.4968, 0.8255, 0.9319, 0.001195, 0.9321, 0.001195, 0.9321, 0.8255, 0.1364, 0.8255, 0.1131, 0.8255, 0.1131, 0.001195, 0.9881, 0.4853, 0.9881, 0.4727, 0.9884, 0.4727, 0.9978, 0.08861, 0.9975, 0.08861, 0.9975, 0.07603, 0.8806, 0.8255, 0.8803, 0.8255, 0.8803, 0.001195, 0.6398, 0.001195, 0.6631, 0.001195, 0.6631, 0.8255, 0.9647, 0.001195, 0.965, 0.001195, 0.965, 0.8255, 0.3859, 0.8255, 0.3626, 0.8255, 0.3626, 0.001195, 0.9975, 0.1784, 0.9975, 0.1658, 0.9978, 0.1658, 0.9931, 0.5302, 0.9928, 0.5302, 0.9928, 0.5176, 0.6675, 0.001195, 0.6678, 0.001195, 0.6678, 0.9988, 0.05765, 0.001195, 0.08095, 0.001195, 0.08095, 0.9988, 0.6816, 0.001195, 0.6818, 0.001195, 0.6818, 0.9988, 0.02551, 0.9988, 0.002213, 0.9988, 0.002213, 0.001195])
me_cube_009.materials.append(mat_material)
me_cube_009.use_remesh_preserve_volume = False
me_cube_009.use_remesh_preserve_attributes = False
me_cube_009.use_mirror_vertex_groups = False
me_cube_009.update()

# ---- objects
ob_cube_009 = bpy.data.objects.new('Cube.009', me_cube_009)

# ---- transforms, parenting, visibility, modifiers, constraints
ob_cube_009.location = (0.0, 0.0324, 1.594)
ob_cube_009.lock_rotations_4d = False
ob_cube_009.empty_display_type = 'ARROWS'
ob_cube_009.lineart.crease_threshold = 0.0

# ---- collection membership
col_collection_1.objects.link(ob_cube_009)

# ---- scene / render settings (as saved in the file)
scene.frame_start = 1; scene.frame_end = 250; scene.frame_set(1)
scene.render.engine = 'BLENDER_EEVEE_NEXT'
scene.render.resolution_percentage = 50
scene.render.dither_intensity = 0.0
scene.cycles.use_denoising = False
scene.cycles.samples = 128
scene.cycles.sampling_pattern = 'TABULATED_SOBOL'
scene.cycles.use_adaptive_sampling = False
scene.cycles.use_light_tree = False
scene.cycles.blur_glossy = 0.0
scene.cycles.sample_clamp_indirect = 0.0
scene.view_settings.view_transform = 'Standard'
bpy.context.view_layer.update()

# ---- added for rendering (the .blend has no active camera and no usable light): camera, sun
cam_auto = bpy.data.cameras.new('AutoCamera')
cam_auto.lens = 50.0
cam_auto.sensor_width = 36.0
cam_auto.clip_end = 1000.0
ob_auto_camera = bpy.data.objects.new('AutoCamera', cam_auto)
scene.collection.objects.link(ob_auto_camera)
ob_auto_camera.location = (6.81191, -8.12915, 7.98575)
ob_auto_camera.rotation_euler = (1.09748, -7.21219e-08, 0.694738)
scene.camera = ob_auto_camera
light_auto_sun = bpy.data.lights.new('AutoSun', 'SUN')
light_auto_sun.energy = 3.0
light_auto_sun.angle = 0.0523599
ob_auto_sun = bpy.data.objects.new('AutoSun', light_auto_sun)
scene.collection.objects.link(ob_auto_sun)
ob_auto_sun.rotation_euler = (0.872665, 0.174533, 0.523599)
bpy.context.view_layer.update()
